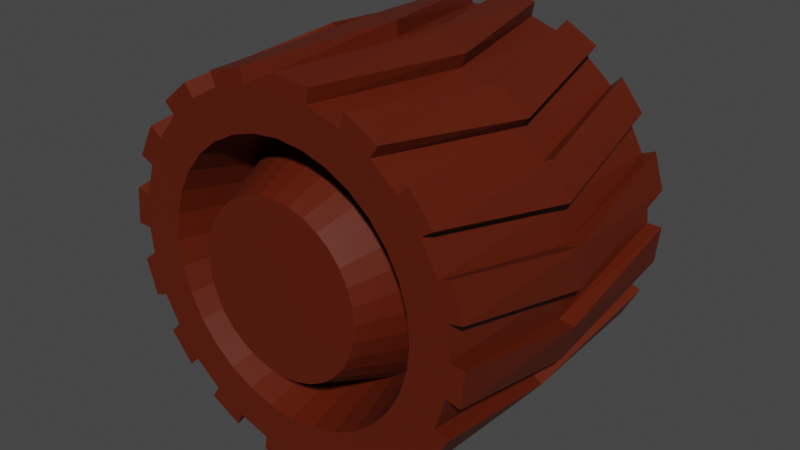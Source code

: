 # Source: basetrucksprocket.blend  (saved by Blender 3.5.10; exported with 4.5.12 LTS)
import bpy
from mathutils import Matrix  # noqa: F401  (used for matrix-valued properties, if any)

bpy.ops.wm.read_factory_settings(use_empty=True)
scene = bpy.context.scene
scene.name = 'Scene'

# ---- collections
col_collection = bpy.data.collections.new('Collection'); scene.collection.children.link(col_collection)

# ---- materials (node trees are filled in below, after node groups)
mat_tire = bpy.data.materials.new('Tire')
mat_tire.use_transparent_shadow = False
mat_machine = bpy.data.materials.new('Machine')
mat_machine.use_transparent_shadow = False
mat_hull = bpy.data.materials.new('Hull')
mat_hull.use_transparent_shadow = False
mat_instrument = bpy.data.materials.new('Instrument')
mat_instrument.use_transparent_shadow = False

# ---- material node trees
mat_tire.use_nodes = True; mat_tire.node_tree.nodes.clear()
_N = mat_tire.node_tree.nodes; _L = mat_tire.node_tree.links
n0 = _N.new('ShaderNodeBsdfPrincipled'); n0.name = 'Principled BSDF'; n0.location = (10, 300)
n0.distribution = 'GGX'
n0.subsurface_method = 'RANDOM_WALK_SKIN'
n0.inputs[0].default_value = (0.04197, 0.03546, 0.03739, 1.0)
n0.inputs[3].default_value = 1.45
n0.inputs[27].default_value = (0.0, 0.0, 0.0, 1.0)
n0.inputs[28].default_value = 1.0
n1 = _N.new('ShaderNodeOutputMaterial'); n1.name = 'Material Output'; n1.location = (300, 300)
_L.new(n0.outputs[0], n1.inputs[0])
n1.is_active_output = True
mat_machine.use_nodes = True; mat_machine.node_tree.nodes.clear()
_N = mat_machine.node_tree.nodes; _L = mat_machine.node_tree.links
n0 = _N.new('ShaderNodeBsdfPrincipled'); n0.name = 'Principled BSDF'; n0.location = (10, 300)
n0.distribution = 'GGX'
n0.subsurface_method = 'RANDOM_WALK_SKIN'
n0.inputs[0].default_value = (0.1025, 0.01056, 0.0002442, 1.0)
n0.inputs[3].default_value = 1.45
n0.inputs[27].default_value = (0.0, 0.0, 0.0, 1.0)
n0.inputs[28].default_value = 1.0
n1 = _N.new('ShaderNodeOutputMaterial'); n1.name = 'Material Output'; n1.location = (300, 300)
_L.new(n0.outputs[0], n1.inputs[0])
n1.is_active_output = True
mat_hull.use_nodes = True; mat_hull.node_tree.nodes.clear()
_N = mat_hull.node_tree.nodes; _L = mat_hull.node_tree.links
n0 = _N.new('ShaderNodeBsdfPrincipled'); n0.name = 'Principled BSDF'; n0.location = (10, 300)
n0.distribution = 'GGX'
n0.subsurface_method = 'RANDOM_WALK_SKIN'
n0.inputs[0].default_value = (0.004678, 0.1336, 0.8, 1.0)
n0.inputs[3].default_value = 1.45
n0.inputs[27].default_value = (0.0, 0.0, 0.0, 1.0)
n0.inputs[28].default_value = 1.0
n1 = _N.new('ShaderNodeOutputMaterial'); n1.name = 'Material Output'; n1.location = (300, 300)
_L.new(n0.outputs[0], n1.inputs[0])
n1.is_active_output = True
mat_instrument.use_nodes = True; mat_instrument.node_tree.nodes.clear()
_N = mat_instrument.node_tree.nodes; _L = mat_instrument.node_tree.links
n0 = _N.new('ShaderNodeBsdfPrincipled'); n0.name = 'Principled BSDF'; n0.location = (10, 300)
n0.distribution = 'GGX'
n0.subsurface_method = 'RANDOM_WALK_SKIN'
n0.inputs[3].default_value = 1.45
n0.inputs[27].default_value = (0.0, 0.0, 0.0, 1.0)
n0.inputs[28].default_value = 1.0
n1 = _N.new('ShaderNodeOutputMaterial'); n1.name = 'Material Output'; n1.location = (300, 300)
_L.new(n0.outputs[0], n1.inputs[0])
n1.is_active_output = True

# ---- world
world_world = bpy.data.worlds.new('World'); scene.world = world_world
world_world.use_nodes = True; world_world.node_tree.nodes.clear()
_N = world_world.node_tree.nodes; _L = world_world.node_tree.links
n0 = _N.new('ShaderNodeOutputWorld'); n0.name = 'World Output'; n0.location = (300, 300)
n1 = _N.new('ShaderNodeBackground'); n1.name = 'Background'; n1.location = (10, 300)
n1.inputs[0].default_value = (0.05088, 0.05088, 0.05088, 1.0)
_L.new(n1.outputs[0], n0.inputs[0])
n0.is_active_output = True
world_world.color = (0.05088, 0.05088, 0.05088)
world_world.use_sun_shadow = False
world_world.sun_shadow_jitter_overblur = 0.0

# ---- meshes
me_cylinder_001 = bpy.data.meshes.new('Cylinder.001')
me_cylinder_001.from_pydata([(-0.000695, -0.2222, -0.1134), (-0.02287, -0.2222, -0.1112), (-0.0442, -0.2222, -0.1048), (-0.06385, -0.2222, -0.09423), (-0.08108, -0.2222, -0.08007), (-0.09522, -0.2222, -0.06281), (-0.1057, -0.2222, -0.04312), (-0.1122, -0.2222, -0.02176), (-0.1144, -0.2221, 0.0004582), (-0.1122, -0.2221, 0.02268), (-0.1057, -0.2221, 0.04404), (-0.09522, -0.2221, 0.06373), (-0.08108, -0.222, 0.08099), (-0.06385, -0.222, 0.09515), (-0.0442, -0.222, 0.1057), (-0.02287, -0.222, 0.1122), (-0.000695, -0.2219, 0.1143), (0.02148, -0.2219, 0.1122), (0.04281, -0.2219, 0.1057), (0.06246, -0.2219, 0.09515), (0.07969, -0.2219, 0.08099), (0.09383, -0.2219, 0.06373), (0.1043, -0.2219, 0.04404), (0.1108, -0.2219, 0.02268), (0.113, -0.222, 0.0004579), (0.1108, -0.222, -0.02176), (0.1043, -0.222, -0.04312), (0.09383, -0.222, -0.06281), (0.07969, -0.2221, -0.08007), (0.06246, -0.2221, -0.09423), (0.04281, -0.2221, -0.1048), (0.02148, -0.2221, -0.1112), (-0.04342, -0.0101, -0.237), (-0.08875, -0.01012, -0.2241), (-0.1307, -0.01013, -0.2027), (-0.1677, -0.01013, -0.1735), (-0.1983, -0.01012, -0.1376), (-0.2213, -0.0101, -0.09639), (-0.2358, -0.01007, -0.0515), (-0.2413, -0.01003, -0.00464), (-0.2376, -0.009989, 0.0424), (-0.2248, -0.009937, 0.08781), (-0.2034, -0.009882, 0.1298), (-0.1742, -0.009826, 0.1669), (-0.1384, -0.00977, 0.1975), (-0.09729, -0.009717, 0.2206), (-0.05248, -0.00967, 0.2351), (-0.005703, -0.009629, 0.2407), (0.04125, -0.009597, 0.2369), (0.08658, -0.009574, 0.2241), (0.1285, -0.009562, 0.2027), (0.1655, -0.00956, 0.1734), (0.1961, -0.00957, 0.1375), (0.2191, -0.00959, 0.09637), (0.2336, -0.009621, 0.05148), (0.2392, -0.00966, 0.00462), (0.2354, -0.009706, -0.04242), (0.2226, -0.009757, -0.08783), (0.2012, -0.009812, -0.1299), (0.1721, -0.009869, -0.1669), (0.1362, -0.009924, -0.1975), (0.09512, -0.009977, -0.2206), (0.05032, -0.01002, -0.2351), (0.00354, -0.01007, -0.2407), (-0.05006, -0.213, -0.2481), (-0.000712, -0.213, -0.253), (-0.04696, -0.01012, -0.2568), (-0.09609, -0.01014, -0.2429), (-0.1416, -0.01016, -0.2197), (-0.1413, -0.213, -0.2103), (-0.09752, -0.213, -0.2337), (-0.1816, -0.01016, -0.188), (-0.2148, -0.01015, -0.1491), (-0.211, -0.213, -0.1404), (-0.1796, -0.213, -0.1788), (-0.2397, -0.01013, -0.1045), (-0.2555, -0.01009, -0.05581), (-0.2488, -0.213, -0.049), (-0.2344, -0.213, -0.09654), (-0.2614, -0.01005, -0.005027), (-0.2574, -0.01, 0.04595), (-0.2488, -0.2129, 0.04988), (-0.2537, -0.2129, 0.0004379), (-0.2435, -0.009945, 0.09516), (-0.2203, -0.009885, 0.1407), (-0.211, -0.2128, 0.1412), (-0.2344, -0.2128, 0.09742), (-0.1887, -0.009824, 0.1809), (-0.1499, -0.009764, 0.2141), (-0.1413, -0.2126, 0.2111), (-0.1796, -0.2127, 0.1796), (-0.1053, -0.009707, 0.239), (-0.05679, -0.009655, 0.2548), (-0.05006, -0.2125, 0.249), (-0.09752, -0.2126, 0.2346), (-0.00609, -0.009611, 0.2608), (0.0448, -0.009576, 0.2568), (0.04864, -0.2125, 0.249), (-0.000712, -0.2125, 0.2539), (0.09392, -0.009551, 0.2429), (0.1394, -0.009538, 0.2196), (0.1398, -0.2124, 0.2111), (0.09609, -0.2124, 0.2346), (0.1795, -0.009536, 0.188), (0.2126, -0.009547, 0.1491), (0.2096, -0.2124, 0.1412), (0.1782, -0.2124, 0.1796), (0.2375, -0.009569, 0.1044), (0.2533, -0.009602, 0.05579), (0.2474, -0.2125, 0.04988), (0.233, -0.2125, 0.09742), (0.2593, -0.009644, 0.005007), (0.2552, -0.009694, -0.04597), (0.2474, -0.2126, -0.049), (0.2523, -0.2125, 0.0004371), (0.2414, -0.00975, -0.09518), (0.2182, -0.00981, -0.1407), (0.2096, -0.2127, -0.1404), (0.233, -0.2126, -0.09654), (0.1866, -0.009871, -0.1809), (0.1477, -0.009931, -0.2141), (0.1398, -0.2128, -0.2103), (0.1782, -0.2128, -0.1788), (0.1032, -0.009988, -0.2391), (0.05462, -0.01004, -0.2548), (0.04864, -0.2129, -0.2481), (0.09609, -0.2129, -0.2337), (0.003927, -0.01008, -0.2608), (-0.04625, -0.213, -0.2289), (-0.000712, -0.213, -0.2334), (-0.09004, -0.213, -0.2156), (-0.1304, -0.213, -0.194), (-0.1658, -0.213, -0.1649), (-0.1948, -0.213, -0.1295), (-0.2164, -0.213, -0.08905), (-0.2296, -0.213, -0.04518), (-0.2341, -0.2129, 0.0004379), (-0.2296, -0.2129, 0.04606), (-0.2164, -0.2128, 0.08992), (-0.1948, -0.2128, 0.1304), (-0.1658, -0.2127, 0.1658), (-0.1304, -0.2127, 0.1949), (-0.09004, -0.2126, 0.2165), (-0.04625, -0.2126, 0.2298), (-0.000712, -0.2125, 0.2343), (0.04483, -0.2125, 0.2298), (0.08861, -0.2125, 0.2165), (0.129, -0.2125, 0.1949), (0.1643, -0.2125, 0.1658), (0.1934, -0.2125, 0.1304), (0.2149, -0.2125, 0.08992), (0.2282, -0.2125, 0.04606), (0.2327, -0.2126, 0.0004371), (0.2282, -0.2126, -0.04518), (0.2149, -0.2127, -0.08905), (0.1934, -0.2127, -0.1295), (0.1643, -0.2128, -0.1649), (0.129, -0.2128, -0.194), (0.08861, -0.2129, -0.2156), (0.04483, -0.2129, -0.2289), (-0.03093, -0.1228, -0.1511), (-0.000876, -0.1228, -0.1541), (-0.05983, -0.1228, -0.1423), (-0.08646, -0.1228, -0.1281), (-0.1098, -0.1228, -0.1089), (-0.129, -0.1228, -0.0855), (-0.1432, -0.1228, -0.05882), (-0.152, -0.1228, -0.02987), (-0.1549, -0.1227, 0.000239), (-0.152, -0.1227, 0.03035), (-0.1432, -0.1227, 0.0593), (-0.129, -0.1226, 0.08598), (-0.1098, -0.1226, 0.1094), (-0.08646, -0.1226, 0.1286), (-0.05983, -0.1225, 0.1428), (-0.03093, -0.1225, 0.1516), (-0.000876, -0.1225, 0.1546), (0.02918, -0.1225, 0.1516), (0.05808, -0.1225, 0.1428), (0.08471, -0.1224, 0.1286), (0.1081, -0.1224, 0.1094), (0.1272, -0.1225, 0.08598), (0.1414, -0.1225, 0.0593), (0.1502, -0.1225, 0.03035), (0.1532, -0.1225, 0.0002385), (0.1502, -0.1225, -0.02987), (0.1414, -0.1226, -0.05882), (0.1272, -0.1226, -0.0855), (0.1081, -0.1226, -0.1089), (0.08471, -0.1227, -0.1281), (0.05808, -0.1227, -0.1423), (0.02918, -0.1227, -0.1511), (-0.01899, -0.2222, -0.0917), (-0.000695, -0.2221, -0.0935), (-0.03659, -0.2222, -0.08635), (-0.0528, -0.2222, -0.07767), (-0.06702, -0.2222, -0.06598), (-0.07868, -0.2222, -0.05174), (-0.08735, -0.2222, -0.0355), (-0.09269, -0.2221, -0.01787), (-0.09449, -0.2221, 0.0004582), (-0.09269, -0.2221, 0.01879), (-0.08735, -0.2221, 0.03642), (-0.07868, -0.2221, 0.05266), (-0.06702, -0.222, 0.0669), (-0.0528, -0.222, 0.07858), (-0.03659, -0.222, 0.08727), (-0.01899, -0.222, 0.09261), (-0.000695, -0.222, 0.09442), (0.0176, -0.222, 0.09261), (0.0352, -0.2219, 0.08727), (0.05141, -0.2219, 0.07858), (0.06563, -0.2219, 0.0669), (0.07729, -0.2219, 0.05266), (0.08596, -0.222, 0.03641), (0.0913, -0.222, 0.01879), (0.0931, -0.222, 0.0004579), (0.0913, -0.222, -0.01787), (0.08596, -0.222, -0.0355), (0.07729, -0.222, -0.05174), (0.06563, -0.2221, -0.06598), (0.05141, -0.2221, -0.07767), (0.0352, -0.2221, -0.08635), (0.0176, -0.2221, -0.0917), (-0.0007142, -0.2117, -0.18), (-0.03585, -0.2117, -0.1765), (-0.06964, -0.2118, -0.1663), (-0.1008, -0.2118, -0.1496), (-0.1281, -0.2118, -0.1272), (-0.1505, -0.2118, -0.09981), (-0.1671, -0.2117, -0.06861), (-0.1774, -0.2117, -0.03477), (-0.1808, -0.2117, 0.0004352), (-0.1774, -0.2117, 0.03564), (-0.1671, -0.2116, 0.06949), (-0.1505, -0.2116, 0.1007), (-0.1281, -0.2115, 0.128), (-0.1008, -0.2115, 0.1505), (-0.06964, -0.2115, 0.1671), (-0.03585, -0.2114, 0.1774), (-0.0007142, -0.2114, 0.1809), (0.03442, -0.2114, 0.1774), (0.06821, -0.2114, 0.1671), (0.09935, -0.2113, 0.1505), (0.1266, -0.2113, 0.128), (0.149, -0.2114, 0.1007), (0.1657, -0.2114, 0.06948), (0.1759, -0.2114, 0.03564), (0.1794, -0.2114, 0.0004346), (0.1759, -0.2115, -0.03477), (0.1657, -0.2115, -0.06862), (0.149, -0.2115, -0.09981), (0.1266, -0.2116, -0.1272), (0.09935, -0.2116, -0.1496), (0.06821, -0.2117, -0.1663), (0.03442, -0.2117, -0.1765), (-0.001468, 0.2023, -0.1144), (-0.02365, 0.2022, -0.1122), (-0.04497, 0.2022, -0.1057), (-0.06462, 0.2022, -0.09517), (-0.08185, 0.2022, -0.081), (-0.09599, 0.2022, -0.06375), (-0.1065, 0.2022, -0.04406), (-0.113, 0.2023, -0.0227), (-0.1151, 0.2023, -0.0004778), (-0.113, 0.2023, 0.02174), (-0.1065, 0.2023, 0.0431), (-0.09599, 0.2023, 0.06279), (-0.08185, 0.2024, 0.08005), (-0.06462, 0.2024, 0.09421), (-0.04497, 0.2024, 0.1047), (-0.02365, 0.2024, 0.1112), (-0.001468, 0.2025, 0.1134), (0.02071, 0.2025, 0.1112), (0.04204, 0.2025, 0.1047), (0.06169, 0.2025, 0.09421), (0.07892, 0.2025, 0.08005), (0.09305, 0.2025, 0.06279), (0.1036, 0.2025, 0.0431), (0.11, 0.2025, 0.02174), (0.1122, 0.2024, -0.0004781), (0.11, 0.2024, -0.0227), (0.1036, 0.2024, -0.04406), (0.09305, 0.2024, -0.06375), (0.07892, 0.2023, -0.08101), (0.06169, 0.2023, -0.09517), (0.04204, 0.2023, -0.1057), (0.02071, 0.2023, -0.1122), (-0.0508, 0.1928, -0.249), (-0.001451, 0.1928, -0.2539), (-0.142, 0.1927, -0.2112), (-0.09826, 0.1928, -0.2346), (-0.2118, 0.1928, -0.1412), (-0.1803, 0.1927, -0.1797), (-0.2496, 0.1928, -0.0499), (-0.2352, 0.1928, -0.09744), (-0.2496, 0.1929, 0.04898), (-0.2544, 0.1928, -0.000457), (-0.2118, 0.193, 0.1403), (-0.2352, 0.193, 0.09652), (-0.142, 0.1931, 0.2103), (-0.1803, 0.1931, 0.1787), (-0.0508, 0.1932, 0.2481), (-0.09826, 0.1932, 0.2337), (0.0479, 0.1933, 0.2481), (-0.001451, 0.1933, 0.253), (0.1391, 0.1933, 0.2103), (0.09536, 0.1933, 0.2337), (0.2089, 0.1933, 0.1403), (0.1774, 0.1933, 0.1787), (0.2467, 0.1933, 0.04898), (0.2323, 0.1933, 0.09652), (0.2467, 0.1932, -0.0499), (0.2515, 0.1932, -0.0004578), (0.2089, 0.1931, -0.1412), (0.2323, 0.1931, -0.09744), (0.1391, 0.193, -0.2112), (0.1774, 0.193, -0.1797), (0.0479, 0.1928, -0.249), (0.09536, 0.1929, -0.2346), (-0.04699, 0.1928, -0.2298), (-0.001451, 0.1928, -0.2343), (-0.09078, 0.1928, -0.2165), (-0.1311, 0.1928, -0.1949), (-0.1665, 0.1928, -0.1658), (-0.1955, 0.1928, -0.1304), (-0.2171, 0.1928, -0.08994), (-0.2304, 0.1928, -0.04608), (-0.2349, 0.1929, -0.000457), (-0.2304, 0.1929, 0.04516), (-0.2171, 0.193, 0.08903), (-0.1955, 0.193, 0.1295), (-0.1665, 0.1931, 0.1649), (-0.1311, 0.1931, 0.194), (-0.09078, 0.1932, 0.2156), (-0.04699, 0.1932, 0.2289), (-0.001451, 0.1933, 0.2334), (0.04409, 0.1933, 0.2289), (0.08788, 0.1933, 0.2156), (0.1282, 0.1933, 0.194), (0.1636, 0.1933, 0.1649), (0.1926, 0.1933, 0.1295), (0.2142, 0.1933, 0.08903), (0.2275, 0.1933, 0.04516), (0.232, 0.1932, -0.0004578), (0.2275, 0.1932, -0.04608), (0.2142, 0.1931, -0.08994), (0.1926, 0.1931, -0.1304), (0.1636, 0.193, -0.1658), (0.1282, 0.193, -0.1949), (0.08788, 0.1929, -0.2165), (0.04409, 0.1929, -0.2298), (-0.03134, 0.1028, -0.1516), (-0.001287, 0.1028, -0.1546), (-0.06024, 0.1028, -0.1428), (-0.08687, 0.1028, -0.1286), (-0.1102, 0.1028, -0.1094), (-0.1294, 0.1028, -0.086), (-0.1436, 0.1028, -0.05932), (-0.1524, 0.1028, -0.03037), (-0.1553, 0.1028, -0.0002584), (-0.1524, 0.1028, 0.02985), (-0.1436, 0.1029, 0.0588), (-0.1294, 0.1029, 0.08548), (-0.1102, 0.103, 0.1089), (-0.08687, 0.103, 0.1281), (-0.06024, 0.103, 0.1423), (-0.03134, 0.1031, 0.1511), (-0.001287, 0.1031, 0.1541), (0.02877, 0.1031, 0.1511), (0.05767, 0.1031, 0.1423), (0.0843, 0.1031, 0.1281), (0.1076, 0.1031, 0.1089), (0.1268, 0.1031, 0.08548), (0.141, 0.1031, 0.0588), (0.1498, 0.1031, 0.02985), (0.1528, 0.1031, -0.0002589), (0.1498, 0.103, -0.03037), (0.141, 0.103, -0.05932), (0.1268, 0.103, -0.086), (0.1076, 0.1029, -0.1094), (0.0843, 0.1029, -0.1286), (0.05767, 0.1028, -0.1428), (0.02877, 0.1028, -0.1516), (-0.01977, 0.2023, -0.09263), (-0.001468, 0.2023, -0.09444), (-0.03736, 0.2022, -0.08729), (-0.05358, 0.2022, -0.0786), (-0.06779, 0.2022, -0.06692), (-0.07945, 0.2022, -0.05268), (-0.08812, 0.2023, -0.03643), (-0.09346, 0.2023, -0.01881), (-0.09526, 0.2023, -0.0004778), (-0.09346, 0.2023, 0.01785), (-0.08812, 0.2023, 0.03548), (-0.07945, 0.2023, 0.05172), (-0.06779, 0.2024, 0.06596), (-0.05358, 0.2024, 0.07765), (-0.03736, 0.2024, 0.08633), (-0.01977, 0.2024, 0.09168), (-0.001468, 0.2024, 0.09348), (0.01683, 0.2025, 0.09168), (0.03443, 0.2025, 0.08633), (0.05064, 0.2025, 0.07765), (0.06485, 0.2025, 0.06596), (0.07652, 0.2025, 0.05172), (0.08519, 0.2025, 0.03548), (0.09052, 0.2024, 0.01785), (0.09232, 0.2024, -0.0004781), (0.09052, 0.2024, -0.01881), (0.08519, 0.2024, -0.03643), (0.07652, 0.2024, -0.05268), (0.06485, 0.2023, -0.06692), (0.05064, 0.2023, -0.0786), (0.03443, 0.2023, -0.08729), (0.01683, 0.2023, -0.09263), (-0.001449, 0.1917, -0.1809), (-0.03659, 0.1917, -0.1774), (-0.07038, 0.1917, -0.1672), (-0.1015, 0.1916, -0.1505), (-0.1288, 0.1916, -0.128), (-0.1512, 0.1917, -0.1007), (-0.1679, 0.1917, -0.0695), (-0.1781, 0.1917, -0.03566), (-0.1816, 0.1917, -0.0004545), (-0.1781, 0.1918, 0.03475), (-0.1679, 0.1918, 0.0686), (-0.1512, 0.1918, 0.09979), (-0.1288, 0.1919, 0.1271), (-0.1015, 0.1919, 0.1496), (-0.07038, 0.192, 0.1662), (-0.03659, 0.192, 0.1765), (-0.001449, 0.192, 0.18), (0.03369, 0.1921, 0.1765), (0.06748, 0.1921, 0.1662), (0.09862, 0.1921, 0.1496), (0.1259, 0.1921, 0.1271), (0.1483, 0.1921, 0.09979), (0.165, 0.1921, 0.0686), (0.1752, 0.192, 0.03475), (0.1787, 0.192, -0.0004551), (0.1752, 0.192, -0.03566), (0.165, 0.1919, -0.06951), (0.1483, 0.1919, -0.1007), (0.1259, 0.1918, -0.128), (0.09862, 0.1918, -0.1505), (0.06748, 0.1918, -0.1672), (0.03369, 0.1917, -0.1774)], [], [(56, 152, 114, 112), (33, 128, 130, 34), (150, 151, 109, 110), (35, 131, 132, 36), (151, 55, 111, 109), (37, 133, 134, 38), (39, 135, 136, 40), (54, 150, 110, 108), (41, 137, 138, 42), (43, 139, 140, 44), (45, 141, 142, 46), (149, 53, 107, 105), (47, 143, 144, 48), (132, 133, 73, 74), (49, 145, 146, 50), (52, 148, 106, 104), (51, 147, 148, 52), (53, 149, 150, 54), (147, 51, 103, 101), (55, 151, 152, 56), (57, 153, 154, 58), (59, 155, 156, 60), (50, 146, 102, 100), (61, 157, 158, 62), (8, 7, 199, 200), (148, 149, 105, 106), (63, 159, 129, 32), (21, 20, 212, 213), (145, 49, 99, 97), (48, 144, 98, 96), (143, 47, 95, 93), (130, 131, 69, 70), (46, 142, 94, 92), (141, 45, 91, 89), (44, 140, 90, 88), (146, 147, 101, 102), (139, 43, 87, 85), (66, 65, 64, 67), (68, 70, 69, 71), (72, 74, 73, 75), (76, 78, 77, 79), (80, 82, 81, 83), (84, 86, 85, 87), (88, 90, 89, 91), (92, 94, 93, 95), (96, 98, 97, 99), (100, 102, 101, 103), (104, 106, 105, 107), (108, 110, 109, 111), (112, 114, 113, 115), (116, 118, 117, 119), (120, 122, 121, 123), (124, 126, 125, 127), (153, 57, 115, 113), (58, 154, 118, 116), (134, 135, 77, 78), (155, 59, 119, 117), (60, 156, 122, 120), (157, 61, 123, 121), (152, 153, 113, 114), (62, 158, 126, 124), (159, 63, 127, 125), (136, 137, 81, 82), (154, 155, 117, 118), (138, 139, 85, 86), (156, 157, 121, 122), (140, 141, 89, 90), (158, 159, 125, 126), (142, 143, 93, 94), (128, 33, 67, 64), (34, 130, 70, 68), (131, 35, 71, 69), (36, 132, 74, 72), (133, 37, 75, 73), (144, 145, 97, 98), (38, 134, 78, 76), (135, 39, 79, 77), (129, 128, 64, 65), (40, 136, 82, 80), (32, 129, 65, 66), (137, 41, 83, 81), (42, 138, 86, 84), (224, 225, 128, 129), (225, 226, 130, 128), (226, 227, 131, 130), (227, 228, 132, 131), (228, 229, 133, 132), (229, 230, 134, 133), (230, 231, 135, 134), (231, 232, 136, 135), (232, 233, 137, 136), (233, 234, 138, 137), (234, 235, 139, 138), (235, 236, 140, 139), (236, 237, 141, 140), (237, 238, 142, 141), (238, 239, 143, 142), (239, 240, 144, 143), (240, 241, 145, 144), (241, 242, 146, 145), (242, 243, 147, 146), (243, 244, 148, 147), (244, 245, 149, 148), (245, 246, 150, 149), (246, 247, 151, 150), (247, 248, 152, 151), (248, 249, 153, 152), (249, 250, 154, 153), (250, 251, 155, 154), (251, 252, 156, 155), (252, 253, 157, 156), (253, 254, 158, 157), (254, 255, 159, 158), (0, 1, 160, 161), (1, 2, 162, 160), (2, 3, 163, 162), (3, 4, 164, 163), (4, 5, 165, 164), (5, 6, 166, 165), (6, 7, 167, 166), (7, 8, 168, 167), (8, 9, 169, 168), (9, 10, 170, 169), (10, 11, 171, 170), (11, 12, 172, 171), (12, 13, 173, 172), (13, 14, 174, 173), (14, 15, 175, 174), (15, 16, 176, 175), (16, 17, 177, 176), (17, 18, 178, 177), (18, 19, 179, 178), (19, 20, 180, 179), (20, 21, 181, 180), (21, 22, 182, 181), (22, 23, 183, 182), (23, 24, 184, 183), (24, 25, 185, 184), (25, 26, 186, 185), (26, 27, 187, 186), (27, 28, 188, 187), (28, 29, 189, 188), (29, 30, 190, 189), (30, 31, 191, 190), (31, 0, 161, 191), (192, 193, 223, 222, 221, 220, 219, 218, 217, 216, 215, 214, 213, 212, 211, 210, 209, 208, 207, 206, 205, 204, 203, 202, 201, 200, 199, 198, 197, 196, 195, 194), (22, 21, 213, 214), (9, 8, 200, 201), (23, 22, 214, 215), (10, 9, 201, 202), (24, 23, 215, 216), (11, 10, 202, 203), (25, 24, 216, 217), (12, 11, 203, 204), (26, 25, 217, 218), (13, 12, 204, 205), (27, 26, 218, 219), (14, 13, 205, 206), (1, 0, 193, 192), (28, 27, 219, 220), (15, 14, 206, 207), (2, 1, 192, 194), (29, 28, 220, 221), (16, 15, 207, 208), (3, 2, 194, 195), (30, 29, 221, 222), (17, 16, 208, 209), (4, 3, 195, 196), (31, 30, 222, 223), (18, 17, 209, 210), (5, 4, 196, 197), (0, 31, 223, 193), (19, 18, 210, 211), (6, 5, 197, 198), (20, 19, 211, 212), (7, 6, 198, 199), (255, 224, 129, 159), (191, 161, 224, 255), (190, 191, 255, 254), (189, 190, 254, 253), (188, 189, 253, 252), (187, 188, 252, 251), (186, 187, 251, 250), (185, 186, 250, 249), (184, 185, 249, 248), (183, 184, 248, 247), (182, 183, 247, 246), (181, 182, 246, 245), (180, 181, 245, 244), (179, 180, 244, 243), (178, 179, 243, 242), (177, 178, 242, 241), (176, 177, 241, 240), (175, 176, 240, 239), (174, 175, 239, 238), (173, 174, 238, 237), (172, 173, 237, 236), (171, 172, 236, 235), (170, 171, 235, 234), (169, 170, 234, 233), (168, 169, 233, 232), (167, 168, 232, 231), (166, 167, 231, 230), (165, 166, 230, 229), (164, 165, 229, 228), (163, 164, 228, 227), (162, 163, 227, 226), (160, 162, 226, 225), (161, 160, 225, 224), (56, 112, 313, 344), (33, 34, 322, 320), (342, 311, 310, 343), (35, 36, 324, 323), (343, 310, 111, 55), (37, 38, 326, 325), (39, 40, 328, 327), (54, 108, 311, 342), (41, 42, 330, 329), (43, 44, 332, 331), (45, 46, 334, 333), (341, 308, 107, 53), (47, 48, 336, 335), (324, 293, 292, 325), (49, 50, 338, 337), (52, 104, 309, 340), (51, 52, 340, 339), (53, 54, 342, 341), (339, 306, 103, 51), (55, 56, 344, 343), (57, 58, 346, 345), (59, 60, 348, 347), (50, 100, 307, 338), (61, 62, 350, 349), (264, 392, 391, 263), (340, 309, 308, 341), (63, 32, 321, 351), (277, 405, 404, 276), (337, 304, 99, 49), (48, 96, 305, 336), (335, 302, 95, 47), (322, 291, 290, 323), (46, 92, 303, 334), (333, 300, 91, 45), (44, 88, 301, 332), (338, 307, 306, 339), (331, 298, 87, 43), (66, 67, 288, 289), (68, 71, 290, 291), (72, 75, 292, 293), (76, 79, 294, 295), (80, 83, 296, 297), (84, 87, 298, 299), (88, 91, 300, 301), (92, 95, 302, 303), (96, 99, 304, 305), (100, 103, 306, 307), (104, 107, 308, 309), (108, 111, 310, 311), (112, 115, 312, 313), (116, 119, 314, 315), (120, 123, 316, 317), (124, 127, 318, 319), (345, 312, 115, 57), (58, 116, 315, 346), (326, 295, 294, 327), (347, 314, 119, 59), (60, 120, 317, 348), (349, 316, 123, 61), (344, 313, 312, 345), (62, 124, 319, 350), (351, 318, 127, 63), (328, 297, 296, 329), (346, 315, 314, 347), (330, 299, 298, 331), (348, 317, 316, 349), (332, 301, 300, 333), (350, 319, 318, 351), (334, 303, 302, 335), (320, 288, 67, 33), (34, 68, 291, 322), (323, 290, 71, 35), (36, 72, 293, 324), (325, 292, 75, 37), (336, 305, 304, 337), (38, 76, 295, 326), (327, 294, 79, 39), (321, 289, 288, 320), (40, 80, 297, 328), (32, 66, 289, 321), (329, 296, 83, 41), (42, 84, 299, 330), (416, 321, 320, 417), (417, 320, 322, 418), (418, 322, 323, 419), (419, 323, 324, 420), (420, 324, 325, 421), (421, 325, 326, 422), (422, 326, 327, 423), (423, 327, 328, 424), (424, 328, 329, 425), (425, 329, 330, 426), (426, 330, 331, 427), (427, 331, 332, 428), (428, 332, 333, 429), (429, 333, 334, 430), (430, 334, 335, 431), (431, 335, 336, 432), (432, 336, 337, 433), (433, 337, 338, 434), (434, 338, 339, 435), (435, 339, 340, 436), (436, 340, 341, 437), (437, 341, 342, 438), (438, 342, 343, 439), (439, 343, 344, 440), (440, 344, 345, 441), (441, 345, 346, 442), (442, 346, 347, 443), (443, 347, 348, 444), (444, 348, 349, 445), (445, 349, 350, 446), (446, 350, 351, 447), (256, 353, 352, 257), (257, 352, 354, 258), (258, 354, 355, 259), (259, 355, 356, 260), (260, 356, 357, 261), (261, 357, 358, 262), (262, 358, 359, 263), (263, 359, 360, 264), (264, 360, 361, 265), (265, 361, 362, 266), (266, 362, 363, 267), (267, 363, 364, 268), (268, 364, 365, 269), (269, 365, 366, 270), (270, 366, 367, 271), (271, 367, 368, 272), (272, 368, 369, 273), (273, 369, 370, 274), (274, 370, 371, 275), (275, 371, 372, 276), (276, 372, 373, 277), (277, 373, 374, 278), (278, 374, 375, 279), (279, 375, 376, 280), (280, 376, 377, 281), (281, 377, 378, 282), (282, 378, 379, 283), (283, 379, 380, 284), (284, 380, 381, 285), (285, 381, 382, 286), (286, 382, 383, 287), (287, 383, 353, 256), (384, 386, 387, 388, 389, 390, 391, 392, 393, 394, 395, 396, 397, 398, 399, 400, 401, 402, 403, 404, 405, 406, 407, 408, 409, 410, 411, 412, 413, 414, 415, 385), (278, 406, 405, 277), (265, 393, 392, 264), (279, 407, 406, 278), (266, 394, 393, 265), (280, 408, 407, 279), (267, 395, 394, 266), (281, 409, 408, 280), (268, 396, 395, 267), (282, 410, 409, 281), (269, 397, 396, 268), (283, 411, 410, 282), (270, 398, 397, 269), (257, 384, 385, 256), (284, 412, 411, 283), (271, 399, 398, 270), (258, 386, 384, 257), (285, 413, 412, 284), (272, 400, 399, 271), (259, 387, 386, 258), (286, 414, 413, 285), (273, 401, 400, 272), (260, 388, 387, 259), (287, 415, 414, 286), (274, 402, 401, 273), (261, 389, 388, 260), (256, 385, 415, 287), (275, 403, 402, 274), (262, 390, 389, 261), (276, 404, 403, 275), (263, 391, 390, 262), (447, 351, 321, 416), (383, 447, 416, 353), (382, 446, 447, 383), (381, 445, 446, 382), (380, 444, 445, 381), (379, 443, 444, 380), (378, 442, 443, 379), (377, 441, 442, 378), (376, 440, 441, 377), (375, 439, 440, 376), (374, 438, 439, 375), (373, 437, 438, 374), (372, 436, 437, 373), (371, 435, 436, 372), (370, 434, 435, 371), (369, 433, 434, 370), (368, 432, 433, 369), (367, 431, 432, 368), (366, 430, 431, 367), (365, 429, 430, 366), (364, 428, 429, 365), (363, 427, 428, 364), (362, 426, 427, 363), (361, 425, 426, 362), (360, 424, 425, 361), (359, 423, 424, 360), (358, 422, 423, 359), (357, 421, 422, 358), (356, 420, 421, 357), (355, 419, 420, 356), (354, 418, 419, 355), (352, 417, 418, 354), (353, 416, 417, 352)])
me_cylinder_001.polygons.foreach_set('material_index', [1, 1, 1, 1, 1, 1, 1, 1, 1, 1, 1, 1, 1, 1, 1, 1, 1, 1, 1, 1, 1, 1, 1, 1, 1, 1, 1, 1, 1, 1, 1, 1, 1, 1, 1, 1, 1, 1, 1, 1, 1, 1, 1, 1, 1, 1, 1, 1, 1, 1, 1, 1, 1, 1, 1, 1, 1, 1, 1, 1, 1, 1, 1, 1, 1, 1, 1, 1, 1, 1, 1, 1, 1, 1, 1, 1, 1, 1, 1, 1, 1, 1, 1, 1, 1, 1, 1, 1, 1, 1, 1, 1, 1, 1, 1, 1, 1, 1, 1, 1, 1, 1, 1, 1, 1, 1, 1, 1, 1, 1, 1, 1, 1, 1, 1, 1, 1, 1, 1, 1, 1, 1, 1, 1, 1, 1, 1, 1, 1, 1, 1, 1, 1, 1, 1, 1, 1, 1, 1, 1, 1, 1, 1, 1, 1, 1, 1, 1, 1, 1, 1, 1, 1, 1, 1, 1, 1, 1, 1, 1, 1, 1, 1, 1, 1, 1, 1, 1, 1, 1, 1, 1, 1, 1, 1, 1, 1, 1, 1, 1, 1, 1, 1, 1, 1, 1, 1, 1, 1, 1, 1, 1, 1, 1, 1, 1, 1, 1, 1, 1, 1, 1, 1, 1, 1, 1, 1, 1, 1, 1, 1, 1, 1, 1, 1, 1, 1, 1, 1, 1, 1, 1, 1, 1, 1, 1, 1, 1, 1, 1, 1, 1, 1, 1, 1, 1, 1, 1, 1, 1, 1, 1, 1, 1, 1, 1, 1, 1, 1, 1, 1, 1, 1, 1, 1, 1, 1, 1, 1, 1, 1, 1, 1, 1, 1, 1, 1, 1, 1, 1, 1, 1, 1, 1, 1, 1, 1, 1, 1, 1, 1, 1, 1, 1, 1, 1, 1, 1, 1, 1, 1, 1, 1, 1, 1, 1, 1, 1, 1, 1, 1, 1, 1, 1, 1, 1, 1, 1, 1, 1, 1, 1, 1, 1, 1, 1, 1, 1, 1, 1, 1, 1, 1, 1, 1, 1, 1, 1, 1, 1, 1, 1, 1, 1, 1, 1, 1, 1, 1, 1, 1, 1, 1, 1, 1, 1, 1, 1, 1, 1, 1, 1, 1, 1, 1, 1, 1, 1, 1, 1, 1, 1, 1, 1, 1, 1, 1, 1, 1, 1, 1, 1, 1, 1, 1, 1, 1, 1, 1, 1, 1, 1, 1, 1, 1, 1, 1, 1, 1, 1, 1, 1, 1, 1, 1, 1, 1, 1, 1, 1, 1, 1, 1, 1, 1, 1, 1, 1, 1, 1, 1, 1, 1, 1, 1, 1, 1, 1])
_uv = me_cylinder_001.uv_layers.new(name='UVMap')
_uv.uv.foreach_set('vector', [0.25, 0.75, 0.25, 1.0, 0.25, 1.0, 0.25, 0.75, 0.9688, 0.75, 0.9688, 1.0, 0.9375, 1.0, 0.9375, 0.75, 0.02827, 0.1582, 0.01461, 0.2032, 0.01461, 0.2032, 0.02827, 0.1582, 0.9062, 0.75, 0.9062, 1.0, 0.875, 1.0, 0.875, 0.75, 0.2812, 1.0, 0.2812, 0.75, 0.2812, 0.75, 0.2812, 1.0, 0.8438, 0.75, 0.8438, 1.0, 0.8125, 1.0, 0.8125, 0.75, 0.7812, 0.75, 0.7812, 1.0, 0.75, 1.0, 0.75, 0.75, 0.3125, 0.75, 0.3125, 1.0, 0.3125, 1.0, 0.3125, 0.75, 0.7188, 0.75, 0.7188, 1.0, 0.6875, 1.0, 0.6875, 0.75, 0.6562, 0.75, 0.6562, 1.0, 0.625, 1.0, 0.625, 0.75, 0.5938, 0.75, 0.5938, 1.0, 0.5625, 1.0, 0.5625, 0.75, 0.3438, 1.0, 0.3438, 0.75, 0.3438, 0.75, 0.3438, 1.0, 0.5312, 0.75, 0.5312, 1.0, 0.5, 1.0, 0.5, 0.75, 0.4197, 0.4197, 0.4496, 0.3833, 0.4496, 0.3833, 0.4197, 0.4197, 0.4688, 0.75, 0.4688, 1.0, 0.4375, 1.0, 0.4375, 0.75, 0.375, 0.75, 0.375, 1.0, 0.375, 1.0, 0.375, 0.75, 0.4062, 0.75, 0.4062, 1.0, 0.375, 1.0, 0.375, 0.75, 0.3438, 0.75, 0.3438, 1.0, 0.3125, 1.0, 0.3125, 0.75, 0.4062, 1.0, 0.4062, 0.75, 0.4062, 0.75, 0.4062, 1.0, 0.2812, 0.75, 0.2812, 1.0, 0.25, 1.0, 0.25, 0.75, 0.2188, 0.75, 0.2188, 1.0, 0.1875, 1.0, 0.1875, 0.75, 0.1562, 0.75, 0.1562, 1.0, 0.125, 1.0, 0.125, 0.75, 0.4375, 0.75, 0.4375, 1.0, 0.4375, 1.0, 0.4375, 0.75, 0.09375, 0.75, 0.09375, 1.0, 0.0625, 1.0, 0.0625, 0.75, 0.3254, 0.25, 0.324, 0.2647, 0.324, 0.2647, 0.3254, 0.25, 0.08029, 0.08029, 0.05045, 0.1167, 0.05045, 0.1167, 0.08029, 0.08029, 0.03125, 0.75, 0.03125, 1.0, 0.0, 1.0, 0.0, 0.75, 0.1873, 0.2081, 0.1967, 0.1967, 0.1967, 0.1967, 0.1873, 0.2081, 0.4688, 1.0, 0.4688, 0.75, 0.4688, 0.75, 0.4688, 1.0, 0.5, 0.75, 0.5, 1.0, 0.5, 1.0, 0.5, 0.75, 0.5312, 1.0, 0.5312, 0.75, 0.5312, 0.75, 0.5312, 1.0, 0.3418, 0.4717, 0.3833, 0.4496, 0.3833, 0.4496, 0.3418, 0.4717, 0.5625, 0.75, 0.5625, 1.0, 0.5625, 1.0, 0.5625, 0.75, 0.5938, 1.0, 0.5938, 0.75, 0.5938, 0.75, 0.5938, 1.0, 0.625, 0.75, 0.625, 1.0, 0.625, 1.0, 0.625, 0.75, 0.1582, 0.02827, 0.1167, 0.05045, 0.1167, 0.05045, 0.1582, 0.02827, 0.6562, 1.0, 0.6562, 0.75, 0.6562, 0.75, 0.6562, 1.0, 1.0, 0.75, 1.0, 1.0, 0.9688, 1.0, 0.9688, 0.75, 0.9375, 0.75, 0.9375, 1.0, 0.9062, 1.0, 0.9062, 0.75, 0.875, 0.75, 0.875, 1.0, 0.8438, 1.0, 0.8438, 0.75, 0.8125, 0.75, 0.8125, 1.0, 0.7812, 1.0, 0.7812, 0.75, 0.75, 0.75, 0.75, 1.0, 0.7188, 1.0, 0.7188, 0.75, 0.6875, 0.75, 0.6875, 1.0, 0.6562, 1.0, 0.6562, 0.75, 0.625, 0.75, 0.625, 1.0, 0.5938, 1.0, 0.5938, 0.75, 0.5625, 0.75, 0.5625, 1.0, 0.5312, 1.0, 0.5312, 0.75, 0.5, 0.75, 0.5, 1.0, 0.4688, 1.0, 0.4688, 0.75, 0.4375, 0.75, 0.4375, 1.0, 0.4062, 1.0, 0.4062, 0.75, 0.375, 0.75, 0.375, 1.0, 0.3438, 1.0, 0.3438, 0.75, 0.3125, 0.75, 0.3125, 1.0, 0.2812, 1.0, 0.2812, 0.75, 0.25, 0.75, 0.25, 1.0, 0.2188, 1.0, 0.2188, 0.75, 0.1875, 0.75, 0.1875, 1.0, 0.1562, 1.0, 0.1562, 0.75, 0.125, 0.75, 0.125, 1.0, 0.09375, 1.0, 0.09375, 0.75, 0.0625, 0.75, 0.0625, 1.0, 0.03125, 1.0, 0.03125, 0.75, 0.2188, 1.0, 0.2188, 0.75, 0.2188, 0.75, 0.2188, 1.0, 0.1875, 0.75, 0.1875, 1.0, 0.1875, 1.0, 0.1875, 0.75, 0.4717, 0.3418, 0.4854, 0.2968, 0.4854, 0.2968, 0.4717, 0.3418, 0.1562, 1.0, 0.1562, 0.75, 0.1562, 0.75, 0.1562, 1.0, 0.125, 0.75, 0.125, 1.0, 0.125, 1.0, 0.125, 0.75, 0.09375, 1.0, 0.09375, 0.75, 0.09375, 0.75, 0.09375, 1.0, 0.01, 0.25, 0.01461, 0.2968, 0.01461, 0.2968, 0.01, 0.25, 0.0625, 0.75, 0.0625, 1.0, 0.0625, 1.0, 0.0625, 0.75, 0.03125, 1.0, 0.03125, 0.75, 0.03125, 0.75, 0.03125, 1.0, 0.49, 0.25, 0.4854, 0.2032, 0.4854, 0.2032, 0.49, 0.25, 0.02827, 0.3418, 0.05045, 0.3833, 0.05045, 0.3833, 0.02827, 0.3418, 0.4717, 0.1582, 0.4496, 0.1167, 0.4496, 0.1167, 0.4717, 0.1582, 0.08029, 0.4197, 0.1167, 0.4496, 0.1167, 0.4496, 0.08029, 0.4197, 0.4197, 0.08029, 0.3833, 0.05045, 0.3833, 0.05045, 0.4197, 0.08029, 0.1582, 0.4717, 0.2032, 0.4854, 0.2032, 0.4854, 0.1582, 0.4717, 0.3418, 0.02827, 0.2968, 0.01461, 0.2968, 0.01461, 0.3418, 0.02827, 0.9688, 1.0, 0.9688, 0.75, 0.9688, 0.75, 0.9688, 1.0, 0.9375, 0.75, 0.9375, 1.0, 0.9375, 1.0, 0.9375, 0.75, 0.9062, 1.0, 0.9062, 0.75, 0.9062, 0.75, 0.9062, 1.0, 0.875, 0.75, 0.875, 1.0, 0.875, 1.0, 0.875, 0.75, 0.8438, 1.0, 0.8438, 0.75, 0.8438, 0.75, 0.8438, 1.0, 0.25, 0.01, 0.2032, 0.01461, 0.2032, 0.01461, 0.25, 0.01, 0.8125, 0.75, 0.8125, 1.0, 0.8125, 1.0, 0.8125, 0.75, 0.7812, 1.0, 0.7812, 0.75, 0.7812, 0.75, 0.7812, 1.0, 0.25, 0.49, 0.2968, 0.4854, 0.2968, 0.4854, 0.25, 0.49, 0.75, 0.75, 0.75, 1.0, 0.75, 1.0, 0.75, 0.75, 0.0, 0.75, 0.0, 1.0, 0.0, 1.0, 0.0, 0.75, 0.7188, 1.0, 0.7188, 0.75, 0.7188, 0.75, 0.7188, 1.0, 0.6875, 0.75, 0.6875, 1.0, 0.6875, 1.0, 0.6875, 0.75, 0.25, 0.4352, 0.2861, 0.4316, 0.2968, 0.4854, 0.25, 0.49, 0.2861, 0.4316, 0.3209, 0.4211, 0.3418, 0.4717, 0.2968, 0.4854, 0.3209, 0.4211, 0.3529, 0.404, 0.3833, 0.4496, 0.3418, 0.4717, 0.3529, 0.404, 0.3809, 0.3809, 0.4197, 0.4197, 0.3833, 0.4496, 0.3809, 0.3809, 0.404, 0.3529, 0.4496, 0.3833, 0.4197, 0.4197, 0.404, 0.3529, 0.4211, 0.3209, 0.4717, 0.3418, 0.4496, 0.3833, 0.4211, 0.3209, 0.4316, 0.2861, 0.4854, 0.2968, 0.4717, 0.3418, 0.4316, 0.2861, 0.4352, 0.25, 0.49, 0.25, 0.4854, 0.2968, 0.4352, 0.25, 0.4316, 0.2139, 0.4854, 0.2032, 0.49, 0.25, 0.4316, 0.2139, 0.4211, 0.1791, 0.4717, 0.1582, 0.4854, 0.2032, 0.4211, 0.1791, 0.404, 0.1471, 0.4496, 0.1167, 0.4717, 0.1582, 0.404, 0.1471, 0.3809, 0.1191, 0.4197, 0.08029, 0.4496, 0.1167, 0.3809, 0.1191, 0.3529, 0.09602, 0.3833, 0.05045, 0.4197, 0.08029, 0.3529, 0.09602, 0.3209, 0.07891, 0.3418, 0.02827, 0.3833, 0.05045, 0.3209, 0.07891, 0.2861, 0.06837, 0.2968, 0.01461, 0.3418, 0.02827, 0.2861, 0.06837, 0.25, 0.06481, 0.25, 0.01, 0.2968, 0.01461, 0.25, 0.06481, 0.2139, 0.06837, 0.2032, 0.01461, 0.25, 0.01, 0.2139, 0.06837, 0.1791, 0.07891, 0.1582, 0.02827, 0.2032, 0.01461, 0.1791, 0.07891, 0.1471, 0.09602, 0.1167, 0.05045, 0.1582, 0.02827, 0.1471, 0.09602, 0.1191, 0.1191, 0.08029, 0.08029, 0.1167, 0.05045, 0.1191, 0.1191, 0.09602, 0.1471, 0.05045, 0.1167, 0.08029, 0.08029, 0.09602, 0.1471, 0.07891, 0.1791, 0.02827, 0.1582, 0.05045, 0.1167, 0.07891, 0.1791, 0.06837, 0.2139, 0.01461, 0.2032, 0.02827, 0.1582, 0.06837, 0.2139, 0.06481, 0.25, 0.01, 0.25, 0.01461, 0.2032, 0.06481, 0.25, 0.06837, 0.2861, 0.01461, 0.2968, 0.01, 0.25, 0.06837, 0.2861, 0.07891, 0.3209, 0.02827, 0.3418, 0.01461, 0.2968, 0.07891, 0.3209, 0.09602, 0.3529, 0.05045, 0.3833, 0.02827, 0.3418, 0.09602, 0.3529, 0.1191, 0.3809, 0.08029, 0.4197, 0.05045, 0.3833, 0.1191, 0.3809, 0.1471, 0.404, 0.1167, 0.4496, 0.08029, 0.4197, 0.1471, 0.404, 0.1791, 0.4211, 0.1582, 0.4717, 0.1167, 0.4496, 0.1791, 0.4211, 0.2139, 0.4316, 0.2032, 0.4854, 0.1582, 0.4717, 0.25, 0.3254, 0.2647, 0.324, 0.2754, 0.3779, 0.25, 0.3804, 0.2647, 0.324, 0.2789, 0.3197, 0.2999, 0.3705, 0.2754, 0.3779, 0.2789, 0.3197, 0.2919, 0.3127, 0.3224, 0.3584, 0.2999, 0.3705, 0.2919, 0.3127, 0.3033, 0.3033, 0.3422, 0.3422, 0.3224, 0.3584, 0.3033, 0.3033, 0.3127, 0.2919, 0.3584, 0.3224, 0.3422, 0.3422, 0.3127, 0.2919, 0.3197, 0.2789, 0.3705, 0.2999, 0.3584, 0.3224, 0.3197, 0.2789, 0.324, 0.2647, 0.3779, 0.2754, 0.3705, 0.2999, 0.324, 0.2647, 0.3254, 0.25, 0.3804, 0.25, 0.3779, 0.2754, 0.3254, 0.25, 0.324, 0.2353, 0.3779, 0.2246, 0.3804, 0.25, 0.324, 0.2353, 0.3197, 0.2211, 0.3705, 0.2001, 0.3779, 0.2246, 0.3197, 0.2211, 0.3127, 0.2081, 0.3584, 0.1776, 0.3705, 0.2001, 0.3127, 0.2081, 0.3033, 0.1967, 0.3422, 0.1578, 0.3584, 0.1776, 0.3033, 0.1967, 0.2919, 0.1873, 0.3224, 0.1416, 0.3422, 0.1578, 0.2919, 0.1873, 0.2789, 0.1803, 0.2999, 0.1295, 0.3224, 0.1416, 0.2789, 0.1803, 0.2647, 0.176, 0.2754, 0.1221, 0.2999, 0.1295, 0.2647, 0.176, 0.25, 0.1746, 0.25, 0.1196, 0.2754, 0.1221, 0.25, 0.1746, 0.2353, 0.176, 0.2246, 0.1221, 0.25, 0.1196, 0.2353, 0.176, 0.2211, 0.1803, 0.2001, 0.1295, 0.2246, 0.1221, 0.2211, 0.1803, 0.2081, 0.1873, 0.1776, 0.1416, 0.2001, 0.1295, 0.2081, 0.1873, 0.1967, 0.1967, 0.1578, 0.1578, 0.1776, 0.1416, 0.1967, 0.1967, 0.1873, 0.2081, 0.1416, 0.1776, 0.1578, 0.1578, 0.1873, 0.2081, 0.1803, 0.2211, 0.1295, 0.2001, 0.1416, 0.1776, 0.1803, 0.2211, 0.176, 0.2353, 0.1221, 0.2246, 0.1295, 0.2001, 0.176, 0.2353, 0.1746, 0.25, 0.1196, 0.25, 0.1221, 0.2246, 0.1746, 0.25, 0.176, 0.2647, 0.1221, 0.2754, 0.1196, 0.25, 0.176, 0.2647, 0.1803, 0.2789, 0.1295, 0.2999, 0.1221, 0.2754, 0.1803, 0.2789, 0.1873, 0.2919, 0.1416, 0.3224, 0.1295, 0.2999, 0.1873, 0.2919, 0.1967, 0.3033, 0.1578, 0.3422, 0.1416, 0.3224, 0.1967, 0.3033, 0.2081, 0.3127, 0.1776, 0.3584, 0.1578, 0.3422, 0.2081, 0.3127, 0.2211, 0.3197, 0.2001, 0.3705, 0.1776, 0.3584, 0.2211, 0.3197, 0.2353, 0.324, 0.2246, 0.3779, 0.2001, 0.3705, 0.2353, 0.324, 0.25, 0.3254, 0.25, 0.3804, 0.2246, 0.3779, 0.2647, 0.324, 0.25, 0.3254, 0.2353, 0.324, 0.2211, 0.3197, 0.2081, 0.3127, 0.1967, 0.3033, 0.1873, 0.2919, 0.1803, 0.2789, 0.176, 0.2647, 0.1746, 0.25, 0.176, 0.2353, 0.1803, 0.2211, 0.1873, 0.2081, 0.1967, 0.1967, 0.2081, 0.1873, 0.2211, 0.1803, 0.2353, 0.176, 0.25, 0.1746, 0.2647, 0.176, 0.2789, 0.1803, 0.2919, 0.1873, 0.3033, 0.1967, 0.3127, 0.2081, 0.3197, 0.2211, 0.324, 0.2353, 0.3254, 0.25, 0.324, 0.2647, 0.3197, 0.2789, 0.3127, 0.2919, 0.3033, 0.3033, 0.2919, 0.3127, 0.2789, 0.3197, 0.1803, 0.2211, 0.1873, 0.2081, 0.1873, 0.2081, 0.1803, 0.2211, 0.324, 0.2353, 0.3254, 0.25, 0.3254, 0.25, 0.324, 0.2353, 0.176, 0.2353, 0.1803, 0.2211, 0.1803, 0.2211, 0.176, 0.2353, 0.3197, 0.2211, 0.324, 0.2353, 0.324, 0.2353, 0.3197, 0.2211, 0.1746, 0.25, 0.176, 0.2353, 0.176, 0.2353, 0.1746, 0.25, 0.3127, 0.2081, 0.3197, 0.2211, 0.3197, 0.2211, 0.3127, 0.2081, 0.176, 0.2647, 0.1746, 0.25, 0.1746, 0.25, 0.176, 0.2647, 0.3033, 0.1967, 0.3127, 0.2081, 0.3127, 0.2081, 0.3033, 0.1967, 0.1803, 0.2789, 0.176, 0.2647, 0.176, 0.2647, 0.1803, 0.2789, 0.2919, 0.1873, 0.3033, 0.1967, 0.3033, 0.1967, 0.2919, 0.1873, 0.1873, 0.2919, 0.1803, 0.2789, 0.1803, 0.2789, 0.1873, 0.2919, 0.2789, 0.1803, 0.2919, 0.1873, 0.2919, 0.1873, 0.2789, 0.1803, 0.2647, 0.324, 0.25, 0.3254, 0.25, 0.3254, 0.2647, 0.324, 0.1967, 0.3033, 0.1873, 0.2919, 0.1873, 0.2919, 0.1967, 0.3033, 0.2647, 0.176, 0.2789, 0.1803, 0.2789, 0.1803, 0.2647, 0.176, 0.2789, 0.3197, 0.2647, 0.324, 0.2647, 0.324, 0.2789, 0.3197, 0.2081, 0.3127, 0.1967, 0.3033, 0.1967, 0.3033, 0.2081, 0.3127, 0.25, 0.1746, 0.2647, 0.176, 0.2647, 0.176, 0.25, 0.1746, 0.2919, 0.3127, 0.2789, 0.3197, 0.2789, 0.3197, 0.2919, 0.3127, 0.2211, 0.3197, 0.2081, 0.3127, 0.2081, 0.3127, 0.2211, 0.3197, 0.2353, 0.176, 0.25, 0.1746, 0.25, 0.1746, 0.2353, 0.176, 0.3033, 0.3033, 0.2919, 0.3127, 0.2919, 0.3127, 0.3033, 0.3033, 0.2353, 0.324, 0.2211, 0.3197, 0.2211, 0.3197, 0.2353, 0.324, 0.2211, 0.1803, 0.2353, 0.176, 0.2353, 0.176, 0.2211, 0.1803, 0.3127, 0.2919, 0.3033, 0.3033, 0.3033, 0.3033, 0.3127, 0.2919, 0.25, 0.3254, 0.2353, 0.324, 0.2353, 0.324, 0.25, 0.3254, 0.2081, 0.1873, 0.2211, 0.1803, 0.2211, 0.1803, 0.2081, 0.1873, 0.3197, 0.2789, 0.3127, 0.2919, 0.3127, 0.2919, 0.3197, 0.2789, 0.1967, 0.1967, 0.2081, 0.1873, 0.2081, 0.1873, 0.1967, 0.1967, 0.324, 0.2647, 0.3197, 0.2789, 0.3197, 0.2789, 0.324, 0.2647, 0.2139, 0.4316, 0.25, 0.4352, 0.25, 0.49, 0.2032, 0.4854, 0.2246, 0.3779, 0.25, 0.3804, 0.25, 0.4352, 0.2139, 0.4316, 0.2001, 0.3705, 0.2246, 0.3779, 0.2139, 0.4316, 0.1791, 0.4211, 0.1776, 0.3584, 0.2001, 0.3705, 0.1791, 0.4211, 0.1471, 0.404, 0.1578, 0.3422, 0.1776, 0.3584, 0.1471, 0.404, 0.1191, 0.3809, 0.1416, 0.3224, 0.1578, 0.3422, 0.1191, 0.3809, 0.09602, 0.3529, 0.1295, 0.2999, 0.1416, 0.3224, 0.09602, 0.3529, 0.07891, 0.3209, 0.1221, 0.2754, 0.1295, 0.2999, 0.07891, 0.3209, 0.06837, 0.2861, 0.1196, 0.25, 0.1221, 0.2754, 0.06837, 0.2861, 0.06481, 0.25, 0.1221, 0.2246, 0.1196, 0.25, 0.06481, 0.25, 0.06837, 0.2139, 0.1295, 0.2001, 0.1221, 0.2246, 0.06837, 0.2139, 0.07891, 0.1791, 0.1416, 0.1776, 0.1295, 0.2001, 0.07891, 0.1791, 0.09602, 0.1471, 0.1578, 0.1578, 0.1416, 0.1776, 0.09602, 0.1471, 0.1191, 0.1191, 0.1776, 0.1416, 0.1578, 0.1578, 0.1191, 0.1191, 0.1471, 0.09602, 0.2001, 0.1295, 0.1776, 0.1416, 0.1471, 0.09602, 0.1791, 0.07891, 0.2246, 0.1221, 0.2001, 0.1295, 0.1791, 0.07891, 0.2139, 0.06837, 0.25, 0.1196, 0.2246, 0.1221, 0.2139, 0.06837, 0.25, 0.06481, 0.2754, 0.1221, 0.25, 0.1196, 0.25, 0.06481, 0.2861, 0.06837, 0.2999, 0.1295, 0.2754, 0.1221, 0.2861, 0.06837, 0.3209, 0.07891, 0.3224, 0.1416, 0.2999, 0.1295, 0.3209, 0.07891, 0.3529, 0.09602, 0.3422, 0.1578, 0.3224, 0.1416, 0.3529, 0.09602, 0.3809, 0.1191, 0.3584, 0.1776, 0.3422, 0.1578, 0.3809, 0.1191, 0.404, 0.1471, 0.3705, 0.2001, 0.3584, 0.1776, 0.404, 0.1471, 0.4211, 0.1791, 0.3779, 0.2246, 0.3705, 0.2001, 0.4211, 0.1791, 0.4316, 0.2139, 0.3804, 0.25, 0.3779, 0.2246, 0.4316, 0.2139, 0.4352, 0.25, 0.3779, 0.2754, 0.3804, 0.25, 0.4352, 0.25, 0.4316, 0.2861, 0.3705, 0.2999, 0.3779, 0.2754, 0.4316, 0.2861, 0.4211, 0.3209, 0.3584, 0.3224, 0.3705, 0.2999, 0.4211, 0.3209, 0.404, 0.3529, 0.3422, 0.3422, 0.3584, 0.3224, 0.404, 0.3529, 0.3809, 0.3809, 0.3224, 0.3584, 0.3422, 0.3422, 0.3809, 0.3809, 0.3529, 0.404, 0.2999, 0.3705, 0.3224, 0.3584, 0.3529, 0.404, 0.3209, 0.4211, 0.2754, 0.3779, 0.2999, 0.3705, 0.3209, 0.4211, 0.2861, 0.4316, 0.25, 0.3804, 0.2754, 0.3779, 0.2861, 0.4316, 0.25, 0.4352, 0.25, 0.75, 0.25, 0.75, 0.25, 1.0, 0.25, 1.0, 0.9688, 0.75, 0.9375, 0.75, 0.9375, 1.0, 0.9688, 1.0, 0.02827, 0.1582, 0.02827, 0.1582, 0.01461, 0.2032, 0.01461, 0.2032, 0.9062, 0.75, 0.875, 0.75, 0.875, 1.0, 0.9062, 1.0, 0.2812, 1.0, 0.2812, 1.0, 0.2812, 0.75, 0.2812, 0.75, 0.8438, 0.75, 0.8125, 0.75, 0.8125, 1.0, 0.8438, 1.0, 0.7812, 0.75, 0.75, 0.75, 0.75, 1.0, 0.7812, 1.0, 0.3125, 0.75, 0.3125, 0.75, 0.3125, 1.0, 0.3125, 1.0, 0.7188, 0.75, 0.6875, 0.75, 0.6875, 1.0, 0.7188, 1.0, 0.6562, 0.75, 0.625, 0.75, 0.625, 1.0, 0.6562, 1.0, 0.5938, 0.75, 0.5625, 0.75, 0.5625, 1.0, 0.5938, 1.0, 0.3438, 1.0, 0.3438, 1.0, 0.3438, 0.75, 0.3438, 0.75, 0.5312, 0.75, 0.5, 0.75, 0.5, 1.0, 0.5312, 1.0, 0.4197, 0.4197, 0.4197, 0.4197, 0.4496, 0.3833, 0.4496, 0.3833, 0.4688, 0.75, 0.4375, 0.75, 0.4375, 1.0, 0.4688, 1.0, 0.375, 0.75, 0.375, 0.75, 0.375, 1.0, 0.375, 1.0, 0.4062, 0.75, 0.375, 0.75, 0.375, 1.0, 0.4062, 1.0, 0.3438, 0.75, 0.3125, 0.75, 0.3125, 1.0, 0.3438, 1.0, 0.4062, 1.0, 0.4062, 1.0, 0.4062, 0.75, 0.4062, 0.75, 0.2812, 0.75, 0.25, 0.75, 0.25, 1.0, 0.2812, 1.0, 0.2188, 0.75, 0.1875, 0.75, 0.1875, 1.0, 0.2188, 1.0, 0.1562, 0.75, 0.125, 0.75, 0.125, 1.0, 0.1562, 1.0, 0.4375, 0.75, 0.4375, 0.75, 0.4375, 1.0, 0.4375, 1.0, 0.09375, 0.75, 0.0625, 0.75, 0.0625, 1.0, 0.09375, 1.0, 0.3254, 0.25, 0.3254, 0.25, 0.324, 0.2647, 0.324, 0.2647, 0.08029, 0.08029, 0.08029, 0.08029, 0.05045, 0.1167, 0.05045, 0.1167, 0.03125, 0.75, 0.0, 0.75, 0.0, 1.0, 0.03125, 1.0, 0.1873, 0.2081, 0.1873, 0.2081, 0.1967, 0.1967, 0.1967, 0.1967, 0.4688, 1.0, 0.4688, 1.0, 0.4688, 0.75, 0.4688, 0.75, 0.5, 0.75, 0.5, 0.75, 0.5, 1.0, 0.5, 1.0, 0.5312, 1.0, 0.5312, 1.0, 0.5312, 0.75, 0.5312, 0.75, 0.3418, 0.4717, 0.3418, 0.4717, 0.3833, 0.4496, 0.3833, 0.4496, 0.5625, 0.75, 0.5625, 0.75, 0.5625, 1.0, 0.5625, 1.0, 0.5938, 1.0, 0.5938, 1.0, 0.5938, 0.75, 0.5938, 0.75, 0.625, 0.75, 0.625, 0.75, 0.625, 1.0, 0.625, 1.0, 0.1582, 0.02827, 0.1582, 0.02827, 0.1167, 0.05045, 0.1167, 0.05045, 0.6562, 1.0, 0.6562, 1.0, 0.6562, 0.75, 0.6562, 0.75, 1.0, 0.75, 0.9688, 0.75, 0.9688, 1.0, 1.0, 1.0, 0.9375, 0.75, 0.9062, 0.75, 0.9062, 1.0, 0.9375, 1.0, 0.875, 0.75, 0.8438, 0.75, 0.8438, 1.0, 0.875, 1.0, 0.8125, 0.75, 0.7812, 0.75, 0.7812, 1.0, 0.8125, 1.0, 0.75, 0.75, 0.7188, 0.75, 0.7188, 1.0, 0.75, 1.0, 0.6875, 0.75, 0.6562, 0.75, 0.6562, 1.0, 0.6875, 1.0, 0.625, 0.75, 0.5938, 0.75, 0.5938, 1.0, 0.625, 1.0, 0.5625, 0.75, 0.5312, 0.75, 0.5312, 1.0, 0.5625, 1.0, 0.5, 0.75, 0.4688, 0.75, 0.4688, 1.0, 0.5, 1.0, 0.4375, 0.75, 0.4062, 0.75, 0.4062, 1.0, 0.4375, 1.0, 0.375, 0.75, 0.3438, 0.75, 0.3438, 1.0, 0.375, 1.0, 0.3125, 0.75, 0.2812, 0.75, 0.2812, 1.0, 0.3125, 1.0, 0.25, 0.75, 0.2188, 0.75, 0.2188, 1.0, 0.25, 1.0, 0.1875, 0.75, 0.1562, 0.75, 0.1562, 1.0, 0.1875, 1.0, 0.125, 0.75, 0.09375, 0.75, 0.09375, 1.0, 0.125, 1.0, 0.0625, 0.75, 0.03125, 0.75, 0.03125, 1.0, 0.0625, 1.0, 0.2188, 1.0, 0.2188, 1.0, 0.2188, 0.75, 0.2188, 0.75, 0.1875, 0.75, 0.1875, 0.75, 0.1875, 1.0, 0.1875, 1.0, 0.4717, 0.3418, 0.4717, 0.3418, 0.4854, 0.2968, 0.4854, 0.2968, 0.1562, 1.0, 0.1562, 1.0, 0.1562, 0.75, 0.1562, 0.75, 0.125, 0.75, 0.125, 0.75, 0.125, 1.0, 0.125, 1.0, 0.09375, 1.0, 0.09375, 1.0, 0.09375, 0.75, 0.09375, 0.75, 0.01, 0.25, 0.01, 0.25, 0.01461, 0.2968, 0.01461, 0.2968, 0.0625, 0.75, 0.0625, 0.75, 0.0625, 1.0, 0.0625, 1.0, 0.03125, 1.0, 0.03125, 1.0, 0.03125, 0.75, 0.03125, 0.75, 0.49, 0.25, 0.49, 0.25, 0.4854, 0.2032, 0.4854, 0.2032, 0.02827, 0.3418, 0.02827, 0.3418, 0.05045, 0.3833, 0.05045, 0.3833, 0.4717, 0.1582, 0.4717, 0.1582, 0.4496, 0.1167, 0.4496, 0.1167, 0.08029, 0.4197, 0.08029, 0.4197, 0.1167, 0.4496, 0.1167, 0.4496, 0.4197, 0.08029, 0.4197, 0.08029, 0.3833, 0.05045, 0.3833, 0.05045, 0.1582, 0.4717, 0.1582, 0.4717, 0.2032, 0.4854, 0.2032, 0.4854, 0.3418, 0.02827, 0.3418, 0.02827, 0.2968, 0.01461, 0.2968, 0.01461, 0.9688, 1.0, 0.9688, 1.0, 0.9688, 0.75, 0.9688, 0.75, 0.9375, 0.75, 0.9375, 0.75, 0.9375, 1.0, 0.9375, 1.0, 0.9062, 1.0, 0.9062, 1.0, 0.9062, 0.75, 0.9062, 0.75, 0.875, 0.75, 0.875, 0.75, 0.875, 1.0, 0.875, 1.0, 0.8438, 1.0, 0.8438, 1.0, 0.8438, 0.75, 0.8438, 0.75, 0.25, 0.01, 0.25, 0.01, 0.2032, 0.01461, 0.2032, 0.01461, 0.8125, 0.75, 0.8125, 0.75, 0.8125, 1.0, 0.8125, 1.0, 0.7812, 1.0, 0.7812, 1.0, 0.7812, 0.75, 0.7812, 0.75, 0.25, 0.49, 0.25, 0.49, 0.2968, 0.4854, 0.2968, 0.4854, 0.75, 0.75, 0.75, 0.75, 0.75, 1.0, 0.75, 1.0, 0.0, 0.75, 0.0, 0.75, 0.0, 1.0, 0.0, 1.0, 0.7188, 1.0, 0.7188, 1.0, 0.7188, 0.75, 0.7188, 0.75, 0.6875, 0.75, 0.6875, 0.75, 0.6875, 1.0, 0.6875, 1.0, 0.25, 0.4352, 0.25, 0.49, 0.2968, 0.4854, 0.2861, 0.4316, 0.2861, 0.4316, 0.2968, 0.4854, 0.3418, 0.4717, 0.3209, 0.4211, 0.3209, 0.4211, 0.3418, 0.4717, 0.3833, 0.4496, 0.3529, 0.404, 0.3529, 0.404, 0.3833, 0.4496, 0.4197, 0.4197, 0.3809, 0.3809, 0.3809, 0.3809, 0.4197, 0.4197, 0.4496, 0.3833, 0.404, 0.3529, 0.404, 0.3529, 0.4496, 0.3833, 0.4717, 0.3418, 0.4211, 0.3209, 0.4211, 0.3209, 0.4717, 0.3418, 0.4854, 0.2968, 0.4316, 0.2861, 0.4316, 0.2861, 0.4854, 0.2968, 0.49, 0.25, 0.4352, 0.25, 0.4352, 0.25, 0.49, 0.25, 0.4854, 0.2032, 0.4316, 0.2139, 0.4316, 0.2139, 0.4854, 0.2032, 0.4717, 0.1582, 0.4211, 0.1791, 0.4211, 0.1791, 0.4717, 0.1582, 0.4496, 0.1167, 0.404, 0.1471, 0.404, 0.1471, 0.4496, 0.1167, 0.4197, 0.08029, 0.3809, 0.1191, 0.3809, 0.1191, 0.4197, 0.08029, 0.3833, 0.05045, 0.3529, 0.09602, 0.3529, 0.09602, 0.3833, 0.05045, 0.3418, 0.02827, 0.3209, 0.07891, 0.3209, 0.07891, 0.3418, 0.02827, 0.2968, 0.01461, 0.2861, 0.06837, 0.2861, 0.06837, 0.2968, 0.01461, 0.25, 0.01, 0.25, 0.06481, 0.25, 0.06481, 0.25, 0.01, 0.2032, 0.01461, 0.2139, 0.06837, 0.2139, 0.06837, 0.2032, 0.01461, 0.1582, 0.02827, 0.1791, 0.07891, 0.1791, 0.07891, 0.1582, 0.02827, 0.1167, 0.05045, 0.1471, 0.09602, 0.1471, 0.09602, 0.1167, 0.05045, 0.08029, 0.08029, 0.1191, 0.1191, 0.1191, 0.1191, 0.08029, 0.08029, 0.05045, 0.1167, 0.09602, 0.1471, 0.09602, 0.1471, 0.05045, 0.1167, 0.02827, 0.1582, 0.07891, 0.1791, 0.07891, 0.1791, 0.02827, 0.1582, 0.01461, 0.2032, 0.06837, 0.2139, 0.06837, 0.2139, 0.01461, 0.2032, 0.01, 0.25, 0.06481, 0.25, 0.06481, 0.25, 0.01, 0.25, 0.01461, 0.2968, 0.06837, 0.2861, 0.06837, 0.2861, 0.01461, 0.2968, 0.02827, 0.3418, 0.07891, 0.3209, 0.07891, 0.3209, 0.02827, 0.3418, 0.05045, 0.3833, 0.09602, 0.3529, 0.09602, 0.3529, 0.05045, 0.3833, 0.08029, 0.4197, 0.1191, 0.3809, 0.1191, 0.3809, 0.08029, 0.4197, 0.1167, 0.4496, 0.1471, 0.404, 0.1471, 0.404, 0.1167, 0.4496, 0.1582, 0.4717, 0.1791, 0.4211, 0.1791, 0.4211, 0.1582, 0.4717, 0.2032, 0.4854, 0.2139, 0.4316, 0.25, 0.3254, 0.25, 0.3804, 0.2754, 0.3779, 0.2647, 0.324, 0.2647, 0.324, 0.2754, 0.3779, 0.2999, 0.3705, 0.2789, 0.3197, 0.2789, 0.3197, 0.2999, 0.3705, 0.3224, 0.3584, 0.2919, 0.3127, 0.2919, 0.3127, 0.3224, 0.3584, 0.3422, 0.3422, 0.3033, 0.3033, 0.3033, 0.3033, 0.3422, 0.3422, 0.3584, 0.3224, 0.3127, 0.2919, 0.3127, 0.2919, 0.3584, 0.3224, 0.3705, 0.2999, 0.3197, 0.2789, 0.3197, 0.2789, 0.3705, 0.2999, 0.3779, 0.2754, 0.324, 0.2647, 0.324, 0.2647, 0.3779, 0.2754, 0.3804, 0.25, 0.3254, 0.25, 0.3254, 0.25, 0.3804, 0.25, 0.3779, 0.2246, 0.324, 0.2353, 0.324, 0.2353, 0.3779, 0.2246, 0.3705, 0.2001, 0.3197, 0.2211, 0.3197, 0.2211, 0.3705, 0.2001, 0.3584, 0.1776, 0.3127, 0.2081, 0.3127, 0.2081, 0.3584, 0.1776, 0.3422, 0.1578, 0.3033, 0.1967, 0.3033, 0.1967, 0.3422, 0.1578, 0.3224, 0.1416, 0.2919, 0.1873, 0.2919, 0.1873, 0.3224, 0.1416, 0.2999, 0.1295, 0.2789, 0.1803, 0.2789, 0.1803, 0.2999, 0.1295, 0.2754, 0.1221, 0.2647, 0.176, 0.2647, 0.176, 0.2754, 0.1221, 0.25, 0.1196, 0.25, 0.1746, 0.25, 0.1746, 0.25, 0.1196, 0.2246, 0.1221, 0.2353, 0.176, 0.2353, 0.176, 0.2246, 0.1221, 0.2001, 0.1295, 0.2211, 0.1803, 0.2211, 0.1803, 0.2001, 0.1295, 0.1776, 0.1416, 0.2081, 0.1873, 0.2081, 0.1873, 0.1776, 0.1416, 0.1578, 0.1578, 0.1967, 0.1967, 0.1967, 0.1967, 0.1578, 0.1578, 0.1416, 0.1776, 0.1873, 0.2081, 0.1873, 0.2081, 0.1416, 0.1776, 0.1295, 0.2001, 0.1803, 0.2211, 0.1803, 0.2211, 0.1295, 0.2001, 0.1221, 0.2246, 0.176, 0.2353, 0.176, 0.2353, 0.1221, 0.2246, 0.1196, 0.25, 0.1746, 0.25, 0.1746, 0.25, 0.1196, 0.25, 0.1221, 0.2754, 0.176, 0.2647, 0.176, 0.2647, 0.1221, 0.2754, 0.1295, 0.2999, 0.1803, 0.2789, 0.1803, 0.2789, 0.1295, 0.2999, 0.1416, 0.3224, 0.1873, 0.2919, 0.1873, 0.2919, 0.1416, 0.3224, 0.1578, 0.3422, 0.1967, 0.3033, 0.1967, 0.3033, 0.1578, 0.3422, 0.1776, 0.3584, 0.2081, 0.3127, 0.2081, 0.3127, 0.1776, 0.3584, 0.2001, 0.3705, 0.2211, 0.3197, 0.2211, 0.3197, 0.2001, 0.3705, 0.2246, 0.3779, 0.2353, 0.324, 0.2353, 0.324, 0.2246, 0.3779, 0.25, 0.3804, 0.25, 0.3254, 0.2647, 0.324, 0.2789, 0.3197, 0.2919, 0.3127, 0.3033, 0.3033, 0.3127, 0.2919, 0.3197, 0.2789, 0.324, 0.2647, 0.3254, 0.25, 0.324, 0.2353, 0.3197, 0.2211, 0.3127, 0.2081, 0.3033, 0.1967, 0.2919, 0.1873, 0.2789, 0.1803, 0.2647, 0.176, 0.25, 0.1746, 0.2353, 0.176, 0.2211, 0.1803, 0.2081, 0.1873, 0.1967, 0.1967, 0.1873, 0.2081, 0.1803, 0.2211, 0.176, 0.2353, 0.1746, 0.25, 0.176, 0.2647, 0.1803, 0.2789, 0.1873, 0.2919, 0.1967, 0.3033, 0.2081, 0.3127, 0.2211, 0.3197, 0.2353, 0.324, 0.25, 0.3254, 0.1803, 0.2211, 0.1803, 0.2211, 0.1873, 0.2081, 0.1873, 0.2081, 0.324, 0.2353, 0.324, 0.2353, 0.3254, 0.25, 0.3254, 0.25, 0.176, 0.2353, 0.176, 0.2353, 0.1803, 0.2211, 0.1803, 0.2211, 0.3197, 0.2211, 0.3197, 0.2211, 0.324, 0.2353, 0.324, 0.2353, 0.1746, 0.25, 0.1746, 0.25, 0.176, 0.2353, 0.176, 0.2353, 0.3127, 0.2081, 0.3127, 0.2081, 0.3197, 0.2211, 0.3197, 0.2211, 0.176, 0.2647, 0.176, 0.2647, 0.1746, 0.25, 0.1746, 0.25, 0.3033, 0.1967, 0.3033, 0.1967, 0.3127, 0.2081, 0.3127, 0.2081, 0.1803, 0.2789, 0.1803, 0.2789, 0.176, 0.2647, 0.176, 0.2647, 0.2919, 0.1873, 0.2919, 0.1873, 0.3033, 0.1967, 0.3033, 0.1967, 0.1873, 0.2919, 0.1873, 0.2919, 0.1803, 0.2789, 0.1803, 0.2789, 0.2789, 0.1803, 0.2789, 0.1803, 0.2919, 0.1873, 0.2919, 0.1873, 0.2647, 0.324, 0.2647, 0.324, 0.25, 0.3254, 0.25, 0.3254, 0.1967, 0.3033, 0.1967, 0.3033, 0.1873, 0.2919, 0.1873, 0.2919, 0.2647, 0.176, 0.2647, 0.176, 0.2789, 0.1803, 0.2789, 0.1803, 0.2789, 0.3197, 0.2789, 0.3197, 0.2647, 0.324, 0.2647, 0.324, 0.2081, 0.3127, 0.2081, 0.3127, 0.1967, 0.3033, 0.1967, 0.3033, 0.25, 0.1746, 0.25, 0.1746, 0.2647, 0.176, 0.2647, 0.176, 0.2919, 0.3127, 0.2919, 0.3127, 0.2789, 0.3197, 0.2789, 0.3197, 0.2211, 0.3197, 0.2211, 0.3197, 0.2081, 0.3127, 0.2081, 0.3127, 0.2353, 0.176, 0.2353, 0.176, 0.25, 0.1746, 0.25, 0.1746, 0.3033, 0.3033, 0.3033, 0.3033, 0.2919, 0.3127, 0.2919, 0.3127, 0.2353, 0.324, 0.2353, 0.324, 0.2211, 0.3197, 0.2211, 0.3197, 0.2211, 0.1803, 0.2211, 0.1803, 0.2353, 0.176, 0.2353, 0.176, 0.3127, 0.2919, 0.3127, 0.2919, 0.3033, 0.3033, 0.3033, 0.3033, 0.25, 0.3254, 0.25, 0.3254, 0.2353, 0.324, 0.2353, 0.324, 0.2081, 0.1873, 0.2081, 0.1873, 0.2211, 0.1803, 0.2211, 0.1803, 0.3197, 0.2789, 0.3197, 0.2789, 0.3127, 0.2919, 0.3127, 0.2919, 0.1967, 0.1967, 0.1967, 0.1967, 0.2081, 0.1873, 0.2081, 0.1873, 0.324, 0.2647, 0.324, 0.2647, 0.3197, 0.2789, 0.3197, 0.2789, 0.2139, 0.4316, 0.2032, 0.4854, 0.25, 0.49, 0.25, 0.4352, 0.2246, 0.3779, 0.2139, 0.4316, 0.25, 0.4352, 0.25, 0.3804, 0.2001, 0.3705, 0.1791, 0.4211, 0.2139, 0.4316, 0.2246, 0.3779, 0.1776, 0.3584, 0.1471, 0.404, 0.1791, 0.4211, 0.2001, 0.3705, 0.1578, 0.3422, 0.1191, 0.3809, 0.1471, 0.404, 0.1776, 0.3584, 0.1416, 0.3224, 0.09602, 0.3529, 0.1191, 0.3809, 0.1578, 0.3422, 0.1295, 0.2999, 0.07891, 0.3209, 0.09602, 0.3529, 0.1416, 0.3224, 0.1221, 0.2754, 0.06837, 0.2861, 0.07891, 0.3209, 0.1295, 0.2999, 0.1196, 0.25, 0.06481, 0.25, 0.06837, 0.2861, 0.1221, 0.2754, 0.1221, 0.2246, 0.06837, 0.2139, 0.06481, 0.25, 0.1196, 0.25, 0.1295, 0.2001, 0.07891, 0.1791, 0.06837, 0.2139, 0.1221, 0.2246, 0.1416, 0.1776, 0.09602, 0.1471, 0.07891, 0.1791, 0.1295, 0.2001, 0.1578, 0.1578, 0.1191, 0.1191, 0.09602, 0.1471, 0.1416, 0.1776, 0.1776, 0.1416, 0.1471, 0.09602, 0.1191, 0.1191, 0.1578, 0.1578, 0.2001, 0.1295, 0.1791, 0.07891, 0.1471, 0.09602, 0.1776, 0.1416, 0.2246, 0.1221, 0.2139, 0.06837, 0.1791, 0.07891, 0.2001, 0.1295, 0.25, 0.1196, 0.25, 0.06481, 0.2139, 0.06837, 0.2246, 0.1221, 0.2754, 0.1221, 0.2861, 0.06837, 0.25, 0.06481, 0.25, 0.1196, 0.2999, 0.1295, 0.3209, 0.07891, 0.2861, 0.06837, 0.2754, 0.1221, 0.3224, 0.1416, 0.3529, 0.09602, 0.3209, 0.07891, 0.2999, 0.1295, 0.3422, 0.1578, 0.3809, 0.1191, 0.3529, 0.09602, 0.3224, 0.1416, 0.3584, 0.1776, 0.404, 0.1471, 0.3809, 0.1191, 0.3422, 0.1578, 0.3705, 0.2001, 0.4211, 0.1791, 0.404, 0.1471, 0.3584, 0.1776, 0.3779, 0.2246, 0.4316, 0.2139, 0.4211, 0.1791, 0.3705, 0.2001, 0.3804, 0.25, 0.4352, 0.25, 0.4316, 0.2139, 0.3779, 0.2246, 0.3779, 0.2754, 0.4316, 0.2861, 0.4352, 0.25, 0.3804, 0.25, 0.3705, 0.2999, 0.4211, 0.3209, 0.4316, 0.2861, 0.3779, 0.2754, 0.3584, 0.3224, 0.404, 0.3529, 0.4211, 0.3209, 0.3705, 0.2999, 0.3422, 0.3422, 0.3809, 0.3809, 0.404, 0.3529, 0.3584, 0.3224, 0.3224, 0.3584, 0.3529, 0.404, 0.3809, 0.3809, 0.3422, 0.3422, 0.2999, 0.3705, 0.3209, 0.4211, 0.3529, 0.404, 0.3224, 0.3584, 0.2754, 0.3779, 0.2861, 0.4316, 0.3209, 0.4211, 0.2999, 0.3705, 0.25, 0.3804, 0.25, 0.4352, 0.2861, 0.4316, 0.2754, 0.3779])
me_cylinder_001.materials.append(mat_tire)
me_cylinder_001.materials.append(mat_machine)
me_cylinder_001.materials.append(mat_hull)
me_cylinder_001.materials.append(mat_instrument)
me_cylinder_001.update()

# ---- objects
ob_backwheellarge = bpy.data.objects.new('BackWheelLarge', me_cylinder_001)

# ---- transforms, parenting, visibility, modifiers, constraints
ob_backwheellarge.location = (0.0, 0.0, 0.0)
_vg = ob_backwheellarge.vertex_groups.new(name='Front')
_vg = ob_backwheellarge.vertex_groups.new(name='Rear')
_vg = ob_backwheellarge.vertex_groups.new(name='Door')

# ---- collection membership
col_collection.objects.link(ob_backwheellarge)

# ---- scene / render settings (as saved in the file)
scene.frame_start = 1; scene.frame_end = 100; scene.frame_set(79)
scene.render.engine = 'BLENDER_EEVEE_NEXT'
scene.cycles.sampling_pattern = 'TABULATED_SOBOL'
scene.view_settings.view_transform = 'Filmic'
bpy.context.view_layer.update()

# ---- added for rendering (the .blend has no active camera and no usable light): camera, sun
cam_auto = bpy.data.cameras.new('AutoCamera')
cam_auto.lens = 50.0
cam_auto.sensor_width = 36.0
cam_auto.clip_end = 1000.0
ob_auto_camera = bpy.data.objects.new('AutoCamera', cam_auto)
scene.collection.objects.link(ob_auto_camera)
ob_auto_camera.location = (0.785951, -0.954286, 0.629616)
ob_auto_camera.rotation_euler = (1.09748, -7.21219e-08, 0.694738)
scene.camera = ob_auto_camera
light_auto_sun = bpy.data.lights.new('AutoSun', 'SUN')
light_auto_sun.energy = 3.0
light_auto_sun.angle = 0.0523599
ob_auto_sun = bpy.data.objects.new('AutoSun', light_auto_sun)
scene.collection.objects.link(ob_auto_sun)
ob_auto_sun.rotation_euler = (0.872665, 0.174533, 0.523599)
bpy.context.view_layer.update()
